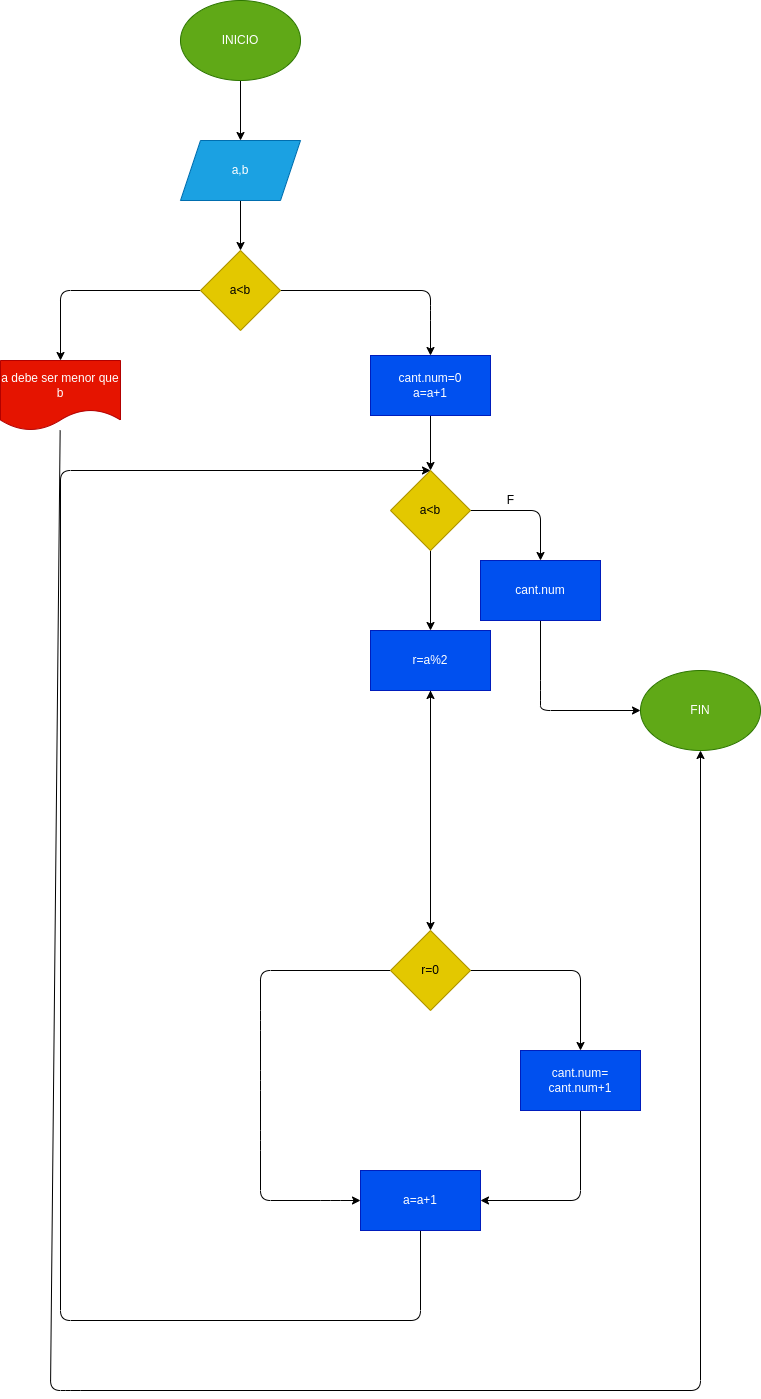

The diagram above was exported from draw.io. Its source (the exported page's mxGraphModel, read from the mxfile embedded in the PNG):
<mxGraphModel dx="650" dy="153" grid="1" gridSize="10" guides="1" tooltips="1" connect="1" arrows="1" fold="1" page="1" pageScale="1" pageWidth="827" pageHeight="1169" math="0" shadow="0">
  <root>
    <mxCell id="0" />
    <mxCell id="1" parent="0" />
    <mxCell id="4" value="" style="edgeStyle=none;html=1;" parent="1" source="2" target="3" edge="1">
      <mxGeometry relative="1" as="geometry" />
    </mxCell>
    <mxCell id="2" value="INICIO" style="ellipse;whiteSpace=wrap;html=1;fillColor=#60a917;fontColor=#ffffff;strokeColor=#2D7600;" parent="1" vertex="1">
      <mxGeometry x="240" y="170" width="120" height="80" as="geometry" />
    </mxCell>
    <mxCell id="6" value="" style="edgeStyle=none;html=1;" parent="1" source="3" target="5" edge="1">
      <mxGeometry relative="1" as="geometry" />
    </mxCell>
    <mxCell id="3" value="a,b" style="shape=parallelogram;perimeter=parallelogramPerimeter;whiteSpace=wrap;html=1;fixedSize=1;fillColor=#1ba1e2;fontColor=#ffffff;strokeColor=#006EAF;" parent="1" vertex="1">
      <mxGeometry x="240" y="310" width="120" height="60" as="geometry" />
    </mxCell>
    <mxCell id="8" value="" style="edgeStyle=none;html=1;" parent="1" source="5" target="7" edge="1">
      <mxGeometry relative="1" as="geometry">
        <Array as="points">
          <mxPoint x="120" y="460" />
        </Array>
      </mxGeometry>
    </mxCell>
    <mxCell id="10" value="" style="edgeStyle=none;html=1;" parent="1" source="5" target="9" edge="1">
      <mxGeometry relative="1" as="geometry">
        <Array as="points">
          <mxPoint x="490" y="460" />
          <mxPoint x="490" y="480" />
        </Array>
      </mxGeometry>
    </mxCell>
    <mxCell id="5" value="a&amp;lt;b" style="rhombus;whiteSpace=wrap;html=1;fillColor=#e3c800;fontColor=#000000;strokeColor=#B09500;" parent="1" vertex="1">
      <mxGeometry x="260" y="420" width="80" height="80" as="geometry" />
    </mxCell>
    <mxCell id="32" value="" style="edgeStyle=none;html=1;entryX=0.5;entryY=1;entryDx=0;entryDy=0;" parent="1" source="7" target="33" edge="1">
      <mxGeometry relative="1" as="geometry">
        <mxPoint x="750" y="1000" as="targetPoint" />
        <Array as="points">
          <mxPoint x="110" y="1560" />
          <mxPoint x="130" y="1560" />
          <mxPoint x="760" y="1560" />
        </Array>
      </mxGeometry>
    </mxCell>
    <mxCell id="7" value="a debe ser menor que b" style="shape=document;whiteSpace=wrap;html=1;boundedLbl=1;fillColor=#e51400;fontColor=#ffffff;strokeColor=#B20000;" parent="1" vertex="1">
      <mxGeometry x="60" y="530" width="120" height="70" as="geometry" />
    </mxCell>
    <mxCell id="12" value="" style="edgeStyle=none;html=1;" parent="1" source="9" target="11" edge="1">
      <mxGeometry relative="1" as="geometry" />
    </mxCell>
    <mxCell id="9" value="cant.num=0&lt;br&gt;a=a+1" style="whiteSpace=wrap;html=1;fillColor=#0050ef;fontColor=#ffffff;strokeColor=#001DBC;" parent="1" vertex="1">
      <mxGeometry x="430" y="525" width="120" height="60" as="geometry" />
    </mxCell>
    <mxCell id="14" value="" style="edgeStyle=none;html=1;" parent="1" source="11" target="13" edge="1">
      <mxGeometry relative="1" as="geometry">
        <Array as="points">
          <mxPoint x="600" y="680" />
        </Array>
      </mxGeometry>
    </mxCell>
    <mxCell id="17" value="" style="edgeStyle=none;html=1;" parent="1" source="11" edge="1">
      <mxGeometry relative="1" as="geometry">
        <mxPoint x="490" y="800" as="targetPoint" />
      </mxGeometry>
    </mxCell>
    <mxCell id="11" value="a&amp;lt;b" style="rhombus;whiteSpace=wrap;html=1;fillColor=#e3c800;fontColor=#000000;strokeColor=#B09500;" parent="1" vertex="1">
      <mxGeometry x="450" y="640" width="80" height="80" as="geometry" />
    </mxCell>
    <mxCell id="34" value="" style="edgeStyle=none;html=1;" parent="1" source="13" target="33" edge="1">
      <mxGeometry relative="1" as="geometry">
        <Array as="points">
          <mxPoint x="600" y="860" />
          <mxPoint x="600" y="880" />
        </Array>
      </mxGeometry>
    </mxCell>
    <mxCell id="13" value="cant.num" style="whiteSpace=wrap;html=1;fillColor=#0050ef;fontColor=#ffffff;strokeColor=#001DBC;" parent="1" vertex="1">
      <mxGeometry x="540" y="730" width="120" height="60" as="geometry" />
    </mxCell>
    <mxCell id="15" value="F" style="text;html=1;align=center;verticalAlign=middle;resizable=0;points=[];autosize=1;strokeColor=none;fillColor=none;" parent="1" vertex="1">
      <mxGeometry x="560" y="660" width="20" height="20" as="geometry" />
    </mxCell>
    <mxCell id="19" value="" style="edgeStyle=none;html=1;" parent="1" target="18" edge="1">
      <mxGeometry relative="1" as="geometry">
        <mxPoint x="490" y="880" as="sourcePoint" />
      </mxGeometry>
    </mxCell>
    <mxCell id="21" value="" style="edgeStyle=none;html=1;" parent="1" source="18" target="20" edge="1">
      <mxGeometry relative="1" as="geometry" />
    </mxCell>
    <mxCell id="18" value="r=a%2" style="whiteSpace=wrap;html=1;fillColor=#0050ef;fontColor=#ffffff;strokeColor=#001DBC;" parent="1" vertex="1">
      <mxGeometry x="430" y="800" width="120" height="60" as="geometry" />
    </mxCell>
    <mxCell id="23" value="" style="edgeStyle=none;html=1;" parent="1" source="20" target="27" edge="1">
      <mxGeometry relative="1" as="geometry">
        <mxPoint x="480" y="1360" as="targetPoint" />
        <Array as="points">
          <mxPoint x="320" y="1140" />
          <mxPoint x="320" y="1190" />
          <mxPoint x="320" y="1250" />
          <mxPoint x="320" y="1310" />
          <mxPoint x="320" y="1370" />
          <mxPoint x="390" y="1370" />
        </Array>
      </mxGeometry>
    </mxCell>
    <mxCell id="25" value="" style="edgeStyle=none;html=1;" parent="1" source="20" edge="1">
      <mxGeometry relative="1" as="geometry">
        <mxPoint x="640" y="1220" as="targetPoint" />
        <Array as="points">
          <mxPoint x="640" y="1140" />
        </Array>
      </mxGeometry>
    </mxCell>
    <mxCell id="20" value="r=0" style="rhombus;whiteSpace=wrap;html=1;fillColor=#e3c800;fontColor=#000000;strokeColor=#B09500;" parent="1" vertex="1">
      <mxGeometry x="450" y="1100" width="80" height="80" as="geometry" />
    </mxCell>
    <mxCell id="28" value="" style="edgeStyle=none;html=1;" parent="1" source="26" target="27" edge="1">
      <mxGeometry relative="1" as="geometry">
        <Array as="points">
          <mxPoint x="640" y="1370" />
        </Array>
      </mxGeometry>
    </mxCell>
    <mxCell id="26" value="cant.num=&lt;br&gt;cant.num+1" style="rounded=0;whiteSpace=wrap;html=1;fillColor=#0050ef;fontColor=#ffffff;strokeColor=#001DBC;" parent="1" vertex="1">
      <mxGeometry x="580" y="1220" width="120" height="60" as="geometry" />
    </mxCell>
    <mxCell id="30" value="" style="edgeStyle=none;html=1;entryX=0.5;entryY=0;entryDx=0;entryDy=0;" parent="1" source="27" target="11" edge="1">
      <mxGeometry relative="1" as="geometry">
        <mxPoint x="240" y="750" as="targetPoint" />
        <Array as="points">
          <mxPoint x="480" y="1490" />
          <mxPoint x="120" y="1490" />
          <mxPoint x="120" y="640" />
        </Array>
      </mxGeometry>
    </mxCell>
    <mxCell id="27" value="a=a+1" style="whiteSpace=wrap;html=1;rounded=0;fillColor=#0050ef;fontColor=#ffffff;strokeColor=#001DBC;" parent="1" vertex="1">
      <mxGeometry x="420" y="1340" width="120" height="60" as="geometry" />
    </mxCell>
    <mxCell id="33" value="FIN" style="ellipse;whiteSpace=wrap;html=1;fillColor=#60a917;fontColor=#ffffff;strokeColor=#2D7600;" parent="1" vertex="1">
      <mxGeometry x="700" y="840" width="120" height="80" as="geometry" />
    </mxCell>
  </root>
</mxGraphModel>